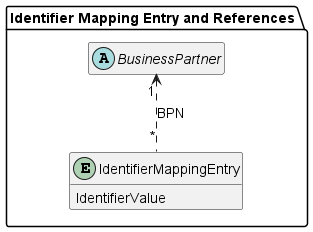

The diagram above was rendered by PlantUML. Its source (embedded in the PNG):
@startuml identifier-mapping-entry

package "Identifier Mapping Entry and References" {
  abstract class BusinessPartner {}
  
  entity IdentifierMappingEntry {
    IdentifierValue
  }

  IdentifierMappingEntry "*" .u.> "1" BusinessPartner : BPN
}

hide methods
hide BusinessPartner members
@enduml